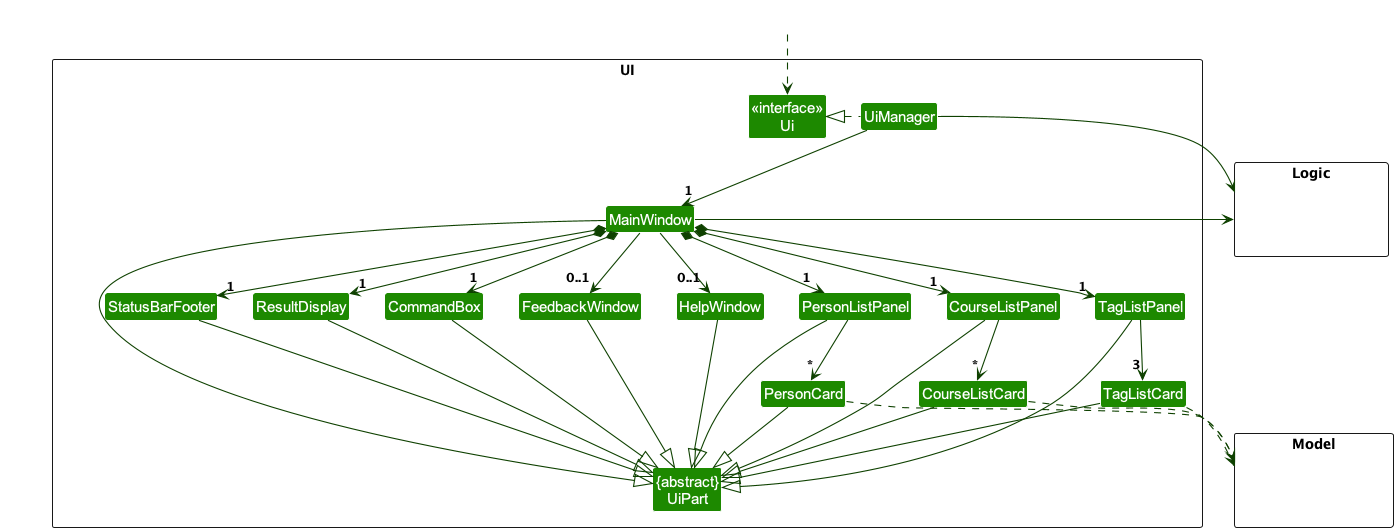

The diagram above was rendered by PlantUML. Its source (embedded in the PNG):
@startuml
!include style.puml
skinparam arrowThickness 1.1
skinparam arrowColor UI_COLOR_T4
skinparam classBackgroundColor UI_COLOR

package UI <<Rectangle>>{
Class "<<interface>>\nUi" as Ui
Class "{abstract}\nUiPart" as UiPart
Class UiManager
Class MainWindow
Class HelpWindow
Class FeedbackWindow
Class ResultDisplay
Class PersonListPanel
Class PersonCard
Class CourseListPanel
Class CourseListCard
Class TagListPanel
Class TagListCard
Class StatusBarFooter
Class CommandBox
}

package Model <<Rectangle>> {
Class HiddenModel #FFFFFF
}

package Logic <<Rectangle>> {
Class HiddenLogic #FFFFFF
}

Class HiddenOutside #FFFFFF
HiddenOutside ..> Ui

UiManager .left.|> Ui
UiManager -down-> "1" MainWindow
MainWindow *-down->  "1" CommandBox
MainWindow *-down-> "1" ResultDisplay
MainWindow *-down-> "1" PersonListPanel
MainWindow *-down-> "1" CourseListPanel
MainWindow *-down-> "1" TagListPanel
MainWindow *-down-> "1" StatusBarFooter
MainWindow --> "0..1" HelpWindow
MainWindow --> "0..1" FeedbackWindow

PersonListPanel -down-> "*" PersonCard
CourseListPanel -down-> "*" CourseListCard
TagListPanel -down-> "3" TagListCard

MainWindow -left-|> UiPart

ResultDisplay --|> UiPart
CommandBox --|> UiPart
PersonListPanel --|> UiPart
PersonCard --|> UiPart
CourseListPanel --|> UiPart
CourseListCard --|> UiPart
TagListPanel --|> UiPart
TagListCard --|> UiPart
StatusBarFooter --|> UiPart
HelpWindow --|> UiPart
FeedbackWindow --|> UiPart

PersonCard ..> Model
CourseListCard ..> Model
TagListCard ..> Model
UiManager -right-> Logic
MainWindow -left-> Logic

PersonListPanel -[hidden]left- HelpWindow
HelpWindow -[hidden]left- CommandBox
FeedbackWindow -[hidden]left- CommandBox
CommandBox -[hidden]left- ResultDisplay
ResultDisplay -[hidden]left- StatusBarFooter

MainWindow -[hidden]-|> UiPart
@enduml